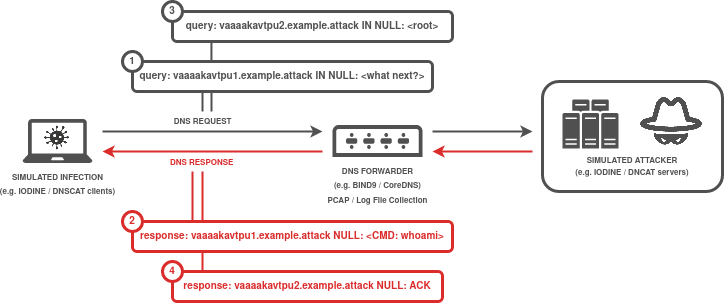

The diagram above was exported from draw.io. Its source (the exported page's mxGraphModel, read from the mxfile embedded in the PNG):
<mxGraphModel dx="981" dy="545" grid="1" gridSize="10" guides="1" tooltips="1" connect="1" arrows="1" fold="1" page="1" pageScale="1" pageWidth="850" pageHeight="1100" math="0" shadow="0">
  <root>
    <mxCell id="0" />
    <mxCell id="1" parent="0" />
    <mxCell id="hnCdC9jioBlwaK8IMAY3-29" value="" style="endArrow=none;html=1;rounded=0;fontFamily=Helvetica;fontSize=8;fontColor=#DB2C2C;strokeColor=#DB2C2C;strokeWidth=2;exitX=0.111;exitY=0;exitDx=0;exitDy=0;exitPerimeter=0;" edge="1" parent="1" source="hnCdC9jioBlwaK8IMAY3-25">
      <mxGeometry width="50" height="50" relative="1" as="geometry">
        <mxPoint x="230" y="510" as="sourcePoint" />
        <mxPoint x="230" y="460" as="targetPoint" />
      </mxGeometry>
    </mxCell>
    <mxCell id="hnCdC9jioBlwaK8IMAY3-21" value="" style="endArrow=none;html=1;rounded=0;fontFamily=Helvetica;fontSize=8;fontColor=#DB2C2C;strokeColor=#505050;strokeWidth=2;entryX=0.139;entryY=1.029;entryDx=0;entryDy=0;entryPerimeter=0;" edge="1" parent="1" target="hnCdC9jioBlwaK8IMAY3-20">
      <mxGeometry width="50" height="50" relative="1" as="geometry">
        <mxPoint x="239" y="400" as="sourcePoint" />
        <mxPoint x="240" y="390" as="targetPoint" />
      </mxGeometry>
    </mxCell>
    <mxCell id="hnCdC9jioBlwaK8IMAY3-1" value="&lt;div&gt;&lt;font style=&quot;font-size: 10px&quot; face=&quot;Helvetica&quot;&gt;&lt;font style=&quot;font-size: 10px&quot; color=&quot;#505050&quot;&gt;&lt;b&gt;&lt;font style=&quot;font-size: 8px&quot;&gt;&lt;font style=&quot;font-size: 8px&quot;&gt;DNS FORWARDER&lt;br&gt;(e.g. BIND9 / CoreDNS)&lt;br&gt;PCAP / Log File Collection&lt;/font&gt;&lt;/font&gt;&lt;/b&gt;&lt;/font&gt;&lt;/font&gt;&lt;br&gt;&lt;/div&gt;" style="sketch=0;pointerEvents=1;shadow=0;dashed=0;html=1;strokeColor=none;fillColor=#505050;labelPosition=center;verticalLabelPosition=bottom;verticalAlign=top;outlineConnect=0;align=center;shape=mxgraph.office.devices.switch;" vertex="1" parent="1">
      <mxGeometry x="360" y="413.5" width="90" height="32" as="geometry" />
    </mxCell>
    <mxCell id="hnCdC9jioBlwaK8IMAY3-3" value="&lt;font style=&quot;font-size: 8px&quot; face=&quot;Helvetica&quot;&gt;&lt;font style=&quot;font-size: 8px&quot; color=&quot;#505050&quot;&gt;&lt;b&gt;&lt;font style=&quot;font-size: 8px&quot;&gt;&lt;font style=&quot;font-size: 8px&quot;&gt;DNS REQUEST&lt;/font&gt;&lt;br&gt;&lt;/font&gt;&lt;/b&gt;&lt;/font&gt;&lt;/font&gt;" style="endArrow=classic;html=1;rounded=0;fontFamily=Helvetica;fontSize=12;fontColor=#505050;strokeWidth=2;strokeColor=#505050;" edge="1" parent="1">
      <mxGeometry x="-0.0909" y="10" width="50" height="50" relative="1" as="geometry">
        <mxPoint x="130" y="420" as="sourcePoint" />
        <mxPoint x="350" y="420" as="targetPoint" />
        <mxPoint as="offset" />
      </mxGeometry>
    </mxCell>
    <mxCell id="hnCdC9jioBlwaK8IMAY3-4" value="" style="endArrow=classic;html=1;rounded=0;fontFamily=Helvetica;fontSize=12;fontColor=#505050;strokeWidth=2;strokeColor=#DB2C2C;" edge="1" parent="1">
      <mxGeometry width="50" height="50" relative="1" as="geometry">
        <mxPoint x="350" y="440" as="sourcePoint" />
        <mxPoint x="130" y="440" as="targetPoint" />
      </mxGeometry>
    </mxCell>
    <mxCell id="hnCdC9jioBlwaK8IMAY3-5" value="&lt;div align=&quot;left&quot;&gt;&lt;font style=&quot;font-size: 8px&quot; face=&quot;Helvetica&quot; color=&quot;#DB2C2C&quot;&gt;&lt;font style=&quot;font-size: 8px&quot;&gt;&lt;b&gt;&lt;font style=&quot;font-size: 8px&quot;&gt;DNS RESPONSE&lt;/font&gt;&lt;/b&gt;&lt;/font&gt;&lt;/font&gt;&lt;/div&gt;" style="edgeLabel;html=1;align=left;verticalAlign=middle;resizable=0;points=[];fontSize=8;fontFamily=Helvetica;fontColor=#505050;" vertex="1" connectable="0" parent="hnCdC9jioBlwaK8IMAY3-4">
      <mxGeometry x="0.16" y="1" relative="1" as="geometry">
        <mxPoint x="-26" y="11" as="offset" />
      </mxGeometry>
    </mxCell>
    <mxCell id="hnCdC9jioBlwaK8IMAY3-6" value="" style="group" vertex="1" connectable="0" parent="1">
      <mxGeometry x="50" y="407.5" width="70" height="44" as="geometry" />
    </mxCell>
    <mxCell id="hnCdC9jioBlwaK8IMAY3-7" value="&lt;font style=&quot;font-size: 10px&quot; face=&quot;Helvetica&quot;&gt;&lt;font style=&quot;font-size: 8px&quot; color=&quot;#505050&quot;&gt;&lt;b&gt;SIMULATED INFECTION&lt;br&gt;(e.g. IODINE / DNSCAT clients)&lt;br&gt;&lt;br&gt;&lt;/b&gt;&lt;/font&gt;&lt;/font&gt;" style="sketch=0;pointerEvents=1;shadow=0;dashed=0;html=1;strokeColor=none;fillColor=#505050;labelPosition=center;verticalLabelPosition=bottom;verticalAlign=top;outlineConnect=0;align=center;shape=mxgraph.office.devices.laptop;" vertex="1" parent="hnCdC9jioBlwaK8IMAY3-6">
      <mxGeometry width="70" height="44" as="geometry" />
    </mxCell>
    <mxCell id="hnCdC9jioBlwaK8IMAY3-8" value="" style="shape=image;html=1;verticalAlign=top;verticalLabelPosition=bottom;labelBackgroundColor=#ffffff;imageAspect=0;aspect=fixed;image=https://cdn3.iconfinder.com/data/icons/corona-virus-set-1/64/a-01-128.png" vertex="1" parent="hnCdC9jioBlwaK8IMAY3-6">
      <mxGeometry x="21" y="5" width="27" height="27" as="geometry" />
    </mxCell>
    <mxCell id="hnCdC9jioBlwaK8IMAY3-11" value="" style="endArrow=classic;html=1;rounded=0;fontFamily=Helvetica;fontSize=12;fontColor=#505050;strokeWidth=2;strokeColor=#505050;" edge="1" parent="1">
      <mxGeometry width="50" height="50" relative="1" as="geometry">
        <mxPoint x="460" y="420" as="sourcePoint" />
        <mxPoint x="560" y="420" as="targetPoint" />
      </mxGeometry>
    </mxCell>
    <mxCell id="hnCdC9jioBlwaK8IMAY3-12" value="" style="endArrow=classic;html=1;rounded=0;fontFamily=Helvetica;fontSize=12;fontColor=#505050;strokeWidth=2;strokeColor=#DB2C2C;" edge="1" parent="1">
      <mxGeometry width="50" height="50" relative="1" as="geometry">
        <mxPoint x="560" y="440" as="sourcePoint" />
        <mxPoint x="460" y="440" as="targetPoint" />
      </mxGeometry>
    </mxCell>
    <mxCell id="hnCdC9jioBlwaK8IMAY3-13" value="" style="endArrow=none;html=1;rounded=0;fontFamily=Helvetica;fontSize=8;fontColor=#DB2C2C;strokeColor=#DB2C2C;strokeWidth=2;" edge="1" parent="1">
      <mxGeometry width="50" height="50" relative="1" as="geometry">
        <mxPoint x="220" y="510" as="sourcePoint" />
        <mxPoint x="220" y="460" as="targetPoint" />
      </mxGeometry>
    </mxCell>
    <mxCell id="hnCdC9jioBlwaK8IMAY3-14" value="" style="endArrow=none;html=1;rounded=0;fontFamily=Helvetica;fontSize=8;fontColor=#DB2C2C;strokeColor=#505050;strokeWidth=2;" edge="1" parent="1">
      <mxGeometry width="50" height="50" relative="1" as="geometry">
        <mxPoint x="230" y="400" as="sourcePoint" />
        <mxPoint x="230" y="380" as="targetPoint" />
      </mxGeometry>
    </mxCell>
    <mxCell id="hnCdC9jioBlwaK8IMAY3-18" value="&lt;div style=&quot;font-size: 10px&quot; align=&quot;center&quot;&gt;&lt;font style=&quot;font-size: 10px&quot; face=&quot;Helvetica&quot;&gt;&lt;font style=&quot;font-size: 10px&quot; color=&quot;#505050&quot;&gt;&lt;b&gt;query: vaaaakavtpu1.example.attack IN NULL: &amp;lt;what next?&amp;gt;&lt;br&gt;&lt;/b&gt;&lt;/font&gt;&lt;/font&gt;&lt;/div&gt;" style="rounded=1;whiteSpace=wrap;html=1;strokeWidth=3;strokeColor=#505050;align=center;" vertex="1" parent="1">
      <mxGeometry x="160" y="350" width="300" height="30" as="geometry" />
    </mxCell>
    <mxCell id="hnCdC9jioBlwaK8IMAY3-19" value="&lt;div style=&quot;font-size: 10px&quot;&gt;&lt;font style=&quot;font-size: 10px&quot; face=&quot;Helvetica&quot; color=&quot;#DB2C2C&quot;&gt;&lt;b&gt;response: vaaaakavtpu1.example.attack&lt;/b&gt;&lt;/font&gt;&lt;font style=&quot;font-size: 10px&quot; face=&quot;Helvetica&quot; color=&quot;#DB2C2C&quot;&gt;&lt;b&gt;&lt;font style=&quot;font-size: 10px&quot;&gt; NULL: &amp;lt;CMD: whoami&amp;gt;&lt;/font&gt;&lt;/b&gt;&lt;/font&gt;&lt;/div&gt;" style="rounded=1;whiteSpace=wrap;html=1;strokeWidth=3;strokeColor=#DB2C2C;" vertex="1" parent="1">
      <mxGeometry x="160" y="510" width="320" height="30" as="geometry" />
    </mxCell>
    <mxCell id="hnCdC9jioBlwaK8IMAY3-20" value="&lt;div style=&quot;font-size: 10px&quot; align=&quot;center&quot;&gt;&lt;font style=&quot;font-size: 10px&quot; face=&quot;Helvetica&quot;&gt;&lt;font style=&quot;font-size: 10px&quot; color=&quot;#505050&quot;&gt;&lt;b&gt;query: vaaaakavtpu2.example.attack IN NULL: &amp;lt;root&amp;gt;&lt;/b&gt;&lt;/font&gt;&lt;/font&gt;&lt;/div&gt;" style="rounded=1;whiteSpace=wrap;html=1;strokeWidth=3;strokeColor=#505050;align=center;" vertex="1" parent="1">
      <mxGeometry x="200" y="300" width="280" height="30" as="geometry" />
    </mxCell>
    <mxCell id="hnCdC9jioBlwaK8IMAY3-22" value="&lt;div style=&quot;font-size: 10px&quot; align=&quot;center&quot;&gt;&lt;font style=&quot;font-size: 10px&quot; face=&quot;Helvetica&quot;&gt;&lt;font style=&quot;font-size: 10px&quot; color=&quot;#505050&quot;&gt;&lt;b&gt;1&lt;br&gt;&lt;/b&gt;&lt;/font&gt;&lt;/font&gt;&lt;/div&gt;" style="ellipse;whiteSpace=wrap;html=1;aspect=fixed;fontSize=8;strokeColor=#505050;strokeWidth=3;" vertex="1" parent="1">
      <mxGeometry x="150" y="340" width="20" height="20" as="geometry" />
    </mxCell>
    <mxCell id="hnCdC9jioBlwaK8IMAY3-23" value="&lt;font style=&quot;font-size: 10px&quot; color=&quot;#505050&quot;&gt;&lt;b&gt;3&lt;/b&gt;&lt;/font&gt;" style="ellipse;whiteSpace=wrap;html=1;aspect=fixed;fontSize=8;strokeWidth=3;strokeColor=#505050;" vertex="1" parent="1">
      <mxGeometry x="190" y="290" width="20" height="20" as="geometry" />
    </mxCell>
    <mxCell id="hnCdC9jioBlwaK8IMAY3-24" value="" style="group" vertex="1" connectable="0" parent="1">
      <mxGeometry x="570" y="370" width="180" height="110" as="geometry" />
    </mxCell>
    <mxCell id="hnCdC9jioBlwaK8IMAY3-15" value="&lt;div style=&quot;font-size: 10px&quot;&gt;&lt;font style=&quot;font-size: 10px&quot;&gt;&lt;br&gt;&lt;/font&gt;&lt;/div&gt;&lt;div style=&quot;font-size: 10px&quot;&gt;&lt;font style=&quot;font-size: 10px&quot;&gt;&lt;br&gt;&lt;/font&gt;&lt;/div&gt;&lt;div style=&quot;font-size: 10px&quot;&gt;&lt;font style=&quot;font-size: 10px&quot; face=&quot;Helvetica&quot;&gt;&lt;font style=&quot;font-size: 10px&quot; color=&quot;#505050&quot;&gt;&lt;b&gt;&lt;br&gt;&lt;/b&gt;&lt;/font&gt;&lt;/font&gt;&lt;/div&gt;&lt;div style=&quot;font-size: 10px&quot;&gt;&lt;font style=&quot;font-size: 10px&quot; face=&quot;Helvetica&quot;&gt;&lt;font style=&quot;font-size: 10px&quot; color=&quot;#505050&quot;&gt;&lt;b&gt;&lt;br&gt;&lt;/b&gt;&lt;/font&gt;&lt;/font&gt;&lt;/div&gt;&lt;div style=&quot;font-size: 10px&quot;&gt;&lt;font style=&quot;font-size: 10px&quot; face=&quot;Helvetica&quot;&gt;&lt;font style=&quot;font-size: 10px&quot; color=&quot;#505050&quot;&gt;&lt;b&gt;&lt;br&gt;&lt;/b&gt;&lt;/font&gt;&lt;/font&gt;&lt;/div&gt;&lt;div style=&quot;font-size: 10px&quot;&gt;&lt;font style=&quot;font-size: 10px&quot; face=&quot;Helvetica&quot;&gt;&lt;font style=&quot;font-size: 8px&quot; color=&quot;#505050&quot;&gt;&lt;b&gt;SIMULATED ATTACKER&lt;br&gt;(e.g. IODINE / DNCAT servers)&lt;br&gt;&lt;/b&gt;&lt;/font&gt;&lt;/font&gt;&lt;/div&gt;&lt;font style=&quot;font-size: 10px&quot; face=&quot;Helvetica&quot;&gt;&lt;font style=&quot;font-size: 10px&quot; color=&quot;#505050&quot;&gt;&lt;b&gt;&lt;font style=&quot;font-size: 10px&quot;&gt;&lt;/font&gt;&lt;/b&gt;&lt;/font&gt;&lt;/font&gt;" style="rounded=1;whiteSpace=wrap;html=1;strokeWidth=3;strokeColor=#505050;" vertex="1" parent="hnCdC9jioBlwaK8IMAY3-24">
      <mxGeometry width="180" height="110" as="geometry" />
    </mxCell>
    <mxCell id="hnCdC9jioBlwaK8IMAY3-16" value="" style="sketch=0;pointerEvents=1;shadow=0;dashed=0;html=1;strokeColor=none;fillColor=#505050;labelPosition=center;verticalLabelPosition=bottom;verticalAlign=top;outlineConnect=0;align=center;shape=mxgraph.office.servers.server_farm;" vertex="1" parent="hnCdC9jioBlwaK8IMAY3-24">
      <mxGeometry x="20" y="18" width="56" height="49" as="geometry" />
    </mxCell>
    <mxCell id="hnCdC9jioBlwaK8IMAY3-17" value="" style="shape=image;verticalLabelPosition=bottom;labelBackgroundColor=default;verticalAlign=top;aspect=fixed;imageAspect=0;image=data:image/png,(base64 omitted: 27224 chars);" vertex="1" parent="hnCdC9jioBlwaK8IMAY3-24">
      <mxGeometry x="90" y="3.5" width="78" height="78" as="geometry" />
    </mxCell>
    <mxCell id="hnCdC9jioBlwaK8IMAY3-25" value="&lt;div style=&quot;font-size: 10px&quot;&gt;&lt;font style=&quot;font-size: 10px&quot; face=&quot;Helvetica&quot; color=&quot;#DB2C2C&quot;&gt;&lt;b&gt;response: vaaaakavtpu2.example.attack&lt;/b&gt;&lt;/font&gt;&lt;font style=&quot;font-size: 10px&quot; face=&quot;Helvetica&quot; color=&quot;#DB2C2C&quot;&gt;&lt;b&gt;&lt;font style=&quot;font-size: 10px&quot;&gt; NULL: ACK&lt;/font&gt;&lt;/b&gt;&lt;/font&gt;&lt;/div&gt;" style="rounded=1;whiteSpace=wrap;html=1;strokeWidth=3;strokeColor=#DB2C2C;" vertex="1" parent="1">
      <mxGeometry x="200" y="560" width="270" height="30" as="geometry" />
    </mxCell>
    <mxCell id="hnCdC9jioBlwaK8IMAY3-30" value="&lt;div style=&quot;font-size: 10px&quot; align=&quot;center&quot;&gt;&lt;font color=&quot;#DB2C2C&quot;&gt;&lt;b&gt;2&lt;/b&gt;&lt;/font&gt;&lt;font style=&quot;font-size: 10px&quot; face=&quot;Helvetica&quot; color=&quot;#DB2C2C&quot;&gt;&lt;font style=&quot;font-size: 10px&quot;&gt;&lt;b&gt;&lt;br&gt;&lt;/b&gt;&lt;/font&gt;&lt;/font&gt;&lt;/div&gt;" style="ellipse;whiteSpace=wrap;html=1;aspect=fixed;fontSize=8;strokeColor=#DB2C2C;strokeWidth=3;" vertex="1" parent="1">
      <mxGeometry x="150" y="500" width="20" height="20" as="geometry" />
    </mxCell>
    <mxCell id="hnCdC9jioBlwaK8IMAY3-31" value="&lt;div style=&quot;font-size: 10px&quot; align=&quot;center&quot;&gt;&lt;font color=&quot;#DB2C2C&quot;&gt;&lt;b&gt;4&lt;/b&gt;&lt;font style=&quot;font-size: 10px&quot; face=&quot;Helvetica&quot;&gt;&lt;font style=&quot;font-size: 10px&quot;&gt;&lt;b&gt;&lt;br&gt;&lt;/b&gt;&lt;/font&gt;&lt;/font&gt;&lt;/font&gt;&lt;/div&gt;" style="ellipse;whiteSpace=wrap;html=1;aspect=fixed;fontSize=8;strokeColor=#DB2C2C;strokeWidth=3;" vertex="1" parent="1">
      <mxGeometry x="190" y="550" width="20" height="20" as="geometry" />
    </mxCell>
  </root>
</mxGraphModel>